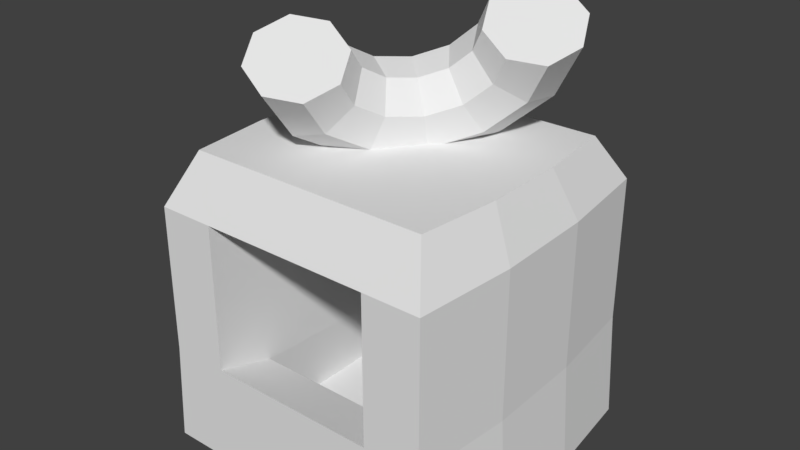 # Source: MacaroniStall.blend  (saved by Blender 2.78.0; exported with 4.5.12 LTS)
import bpy
from mathutils import Matrix  # noqa: F401  (used for matrix-valued properties, if any)

bpy.ops.wm.read_factory_settings(use_empty=True)
scene = bpy.context.scene
scene.name = 'Scene'

# ---- collections
col_collection_1 = bpy.data.collections.new('Collection 1'); scene.collection.children.link(col_collection_1)

# ---- world
world_world = bpy.data.worlds.new('World'); scene.world = world_world
world_world.color = (0.05088, 0.05088, 0.05088)
world_world.use_sun_shadow = False
world_world.sun_shadow_jitter_overblur = 0.0
world_world.cycles.sampling_method = 'MANUAL'

# ---- meshes
me_macaronistall = bpy.data.meshes.new('MacaroniStall')
me_macaronistall.from_pydata([(0.4137, 0.3142, 1.393), (0.316, 0.3369, 1.449), (0.2154, 0.2831, 1.461), (0.1708, 0.1843, 1.423), (0.2083, 0.09843, 1.357), (0.306, 0.07577, 1.301), (0.4066, 0.1296, 1.288), (0.4512, 0.2284, 1.326), (0.2847, 0.3807, 1.191), (0.1988, 0.3973, 1.265), (0.1267, 0.3288, 1.323), (0.1106, 0.2153, 1.329), (0.16, 0.1234, 1.281), (0.2459, 0.1068, 1.207), (0.318, 0.1753, 1.15), (0.3341, 0.2888, 1.143), (0.1023, 0.3369, 1.028), (0.03313, 0.3575, 1.117), (0.001324, 0.2986, 1.211), (0.02553, 0.1949, 1.253), (0.09158, 0.1069, 1.22), (0.1608, 0.08633, 1.131), (0.1926, 0.1452, 1.038), (0.1684, 0.2489, 0.9951), (-0.0847, 0.1944, 0.9476), (-0.1368, 0.2281, 1.044), (-0.1272, 0.2007, 1.155), (-0.06171, 0.1284, 1.216), (0.02144, 0.0535, 1.19), (0.07351, 0.01987, 1.094), (0.06399, 0.04723, 0.9825), (-0.001545, 0.1195, 0.922), (-0.2262, -0.008423, 0.9712), (-0.2653, 0.04377, 1.066), (-0.2245, 0.06124, 1.172), (-0.1277, 0.03376, 1.227), (-0.03162, -0.02257, 1.199), (0.007494, -0.07477, 1.105), (-0.0333, -0.09224, 0.9987), (-0.1301, -0.06476, 0.9434), (-0.2843, -0.2174, 1.092), (-0.3181, -0.146, 1.176), (-0.2645, -0.0824, 1.255), (-0.1548, -0.06371, 1.283), (-0.0534, -0.1009, 1.245), (-0.0196, -0.1722, 1.161), (-0.07323, -0.2359, 1.082), (-0.1829, -0.2546, 1.054), (-0.2434, -0.3764, 1.279), (-0.2809, -0.2905, 1.345), (-0.2364, -0.1917, 1.383), (-0.1357, -0.1379, 1.37), (-0.03807, -0.1606, 1.314), (-0.0005216, -0.2464, 1.248), (-0.04511, -0.3452, 1.21), (-0.1457, -0.399, 1.223), (-0.1407, -0.2685, 1.297), (0.311, 0.2063, 1.375), (-0.5, -0.5, 0.0), (-0.4097, -0.4097, 1.0), (-0.5, 0.5, 0.0), (-0.4097, 0.4097, 1.0), (0.5, -0.5, 0.0), (0.4097, -0.4097, 1.0), (0.5, 0.5, 0.0), (0.4097, 0.4097, 1.0), (-0.4802, -0.5, 0.8301), (0.4802, -0.5, 0.8301), (0.3, 0.5, 0.0), (0.2458, 0.4097, 1.0), (0.3, -0.5, 0.0), (0.2458, -0.4097, 1.0), (0.2881, -0.5, 0.8301), (-0.3, 0.5, 0.0), (-0.2458, -0.4097, 1.0), (-0.2881, -0.5, 0.8301), (-0.2458, 0.4097, 1.0), (-0.3, -0.5, 0.0), (-0.4802, 0.5, 0.357), (0.4802, 0.5, 0.357), (0.4802, -0.5, 0.3384), (-0.4802, -0.5, 0.3384), (0.2881, 0.5, 0.357), (0.2881, -0.5, 0.3384), (-0.2881, 0.5, 0.357), (-0.2881, -0.5, 0.3384), (0.2881, 0.3, 0.8301), (-0.2881, 0.3, 0.8301), (0.2881, 0.3, 0.249), (-0.2881, 0.3, 0.249), (-0.2881, -0.3, 0.2771), (-0.2881, -0.3, 0.8301), (0.2881, -0.3, 0.8301), (0.2881, -0.3, 0.2771), (0.3, 0.3, 0.04902), (-0.3, 0.3, 0.04902), (-0.3, -0.3, 0.04902), (0.3, -0.3, 0.04902), (-0.4802, 0.5, 0.85), (0.4802, 0.5, 0.85), (0.2881, 0.5, 0.85), (-0.2881, 0.5, 0.85), (-0.5357, 0.1667, 0.0), (-0.5357, -0.1667, 0.0), (-0.439, -0.1366, 1.0), (-0.439, 0.1366, 1.0), (0.5357, -0.1667, 0.0), (0.5357, 0.1667, 0.0), (0.439, 0.1366, 1.0), (0.439, -0.1366, 1.0), (0.2634, 0.1366, 1.0), (0.2634, -0.1366, 1.0), (0.3214, 0.1667, 0.0), (0.3214, -0.1667, 0.0), (-0.3214, 0.1667, 0.0), (-0.3214, -0.1667, 0.0), (-0.2634, 0.1366, 1.0), (-0.2634, -0.1366, 1.0), (-0.5146, -0.1667, 0.3446), (-0.5146, 0.1667, 0.3508), (0.5146, 0.1667, 0.3508), (0.5146, -0.1667, 0.3446), (-0.5146, -0.1667, 0.8367), (-0.5146, 0.1667, 0.8434), (0.5146, 0.1667, 0.8434), (0.5146, -0.1667, 0.8367)], [], [(0, 8, 9, 1), (1, 9, 10, 2), (2, 10, 11, 3), (3, 11, 12, 4), (4, 12, 13, 5), (5, 13, 14, 6), (6, 14, 15, 7), (0, 7, 15, 8), (8, 16, 17, 9), (9, 17, 18, 10), (10, 18, 19, 11), (11, 19, 20, 12), (12, 20, 21, 13), (13, 21, 22, 14), (14, 22, 23, 15), (15, 23, 16, 8), (16, 24, 25, 17), (17, 25, 26, 18), (18, 26, 27, 19), (19, 27, 28, 20), (20, 28, 29, 21), (21, 29, 30, 22), (22, 30, 31, 23), (23, 31, 24, 16), (24, 32, 33, 25), (25, 33, 34, 26), (26, 34, 35, 27), (27, 35, 36, 28), (28, 36, 37, 29), (29, 37, 38, 30), (30, 38, 39, 31), (31, 39, 32, 24), (32, 40, 41, 33), (33, 41, 42, 34), (34, 42, 43, 35), (35, 43, 44, 36), (36, 44, 45, 37), (37, 45, 46, 38), (38, 46, 47, 39), (39, 47, 40, 32), (40, 48, 49, 41), (41, 49, 50, 42), (42, 50, 51, 43), (43, 51, 52, 44), (44, 52, 53, 45), (45, 53, 54, 46), (46, 54, 55, 47), (47, 55, 48, 40), (49, 48, 56), (50, 49, 56), (52, 51, 56), (51, 50, 56), (48, 55, 56), (53, 52, 56), (55, 54, 56), (54, 53, 56), (0, 1, 57), (6, 7, 57), (3, 4, 57), (5, 6, 57), (2, 3, 57), (7, 0, 57), (4, 5, 57), (1, 2, 57), (123, 105, 61, 98), (100, 69, 65, 99), (125, 109, 63, 67), (75, 74, 59, 66), (113, 106, 62, 70), (117, 104, 59, 74), (85, 75, 66, 81), (98, 101, 84, 78), (123, 98, 78, 119), (125, 67, 80, 121), (80, 67, 72, 83), (109, 111, 71, 63), (115, 113, 70, 77), (67, 63, 71, 72), (101, 76, 69, 100), (98, 61, 76, 101), (103, 115, 77, 58), (100, 99, 79, 82), (91, 90, 89, 87), (111, 117, 74, 71), (72, 71, 74, 75), (70, 83, 85, 77), (60, 78, 84, 73), (62, 80, 83, 70), (73, 84, 82, 68), (102, 119, 78, 60), (68, 82, 79, 64), (106, 121, 80, 62), (77, 85, 81, 58), (88, 86, 87, 89), (93, 92, 86, 88), (92, 91, 87, 86), (93, 88, 94, 97), (85, 83, 93, 90), (72, 75, 91, 92), (83, 72, 92, 93), (75, 85, 90, 91), (96, 97, 94, 95), (88, 89, 95, 94), (90, 93, 97, 96), (89, 90, 96, 95), (101, 100, 82, 84), (64, 79, 120, 107), (107, 120, 121, 106), (58, 81, 118, 103), (103, 118, 119, 102), (69, 76, 116, 110), (110, 116, 117, 111), (60, 73, 114, 102), (102, 114, 115, 103), (73, 68, 112, 114), (114, 112, 113, 115), (65, 69, 110, 108), (108, 110, 111, 109), (99, 124, 120, 79), (124, 125, 121, 120), (66, 122, 118, 81), (122, 123, 119, 118), (76, 61, 105, 116), (116, 105, 104, 117), (68, 64, 107, 112), (112, 107, 106, 113), (99, 65, 108, 124), (124, 108, 109, 125), (66, 59, 104, 122), (122, 104, 105, 123)])
me_macaronistall.use_remesh_preserve_volume = False
me_macaronistall.use_remesh_preserve_attributes = False
me_macaronistall.use_mirror_vertex_groups = False
me_macaronistall.update()

# ---- objects
ob_macaronistall = bpy.data.objects.new('MacaroniStall', me_macaronistall)

# ---- transforms, parenting, visibility, modifiers, constraints
ob_macaronistall.location = (0.0, 0.0, 0.0)
ob_macaronistall.lineart.crease_threshold = 0.0

# ---- collection membership
col_collection_1.objects.link(ob_macaronistall)

# ---- scene / render settings (as saved in the file)
scene.frame_start = 1; scene.frame_end = 250; scene.frame_set(1)
scene.render.engine = 'CYCLES'
scene.render.resolution_percentage = 50
scene.render.dither_intensity = 0.0
scene.render.film_transparent = True
scene.render.use_motion_blur = True
scene.render.motion_blur_shutter = 0.25
scene.cycles.use_denoising = False
scene.cycles.samples = 128
scene.cycles.sampling_pattern = 'TABULATED_SOBOL'
scene.cycles.light_sampling_threshold = 0.0
scene.cycles.use_adaptive_sampling = False
scene.cycles.use_light_tree = False
scene.cycles.blur_glossy = 0.0
scene.cycles.sample_clamp_indirect = 0.0
scene.view_settings.view_transform = 'Standard'
bpy.context.view_layer.update()

# ---- added for rendering (the .blend has no active camera and no usable light): camera, sun
cam_auto = bpy.data.cameras.new('AutoCamera')
cam_auto.lens = 50.0
cam_auto.sensor_width = 36.0
cam_auto.clip_end = 1000.0
ob_auto_camera = bpy.data.objects.new('AutoCamera', cam_auto)
scene.collection.objects.link(ob_auto_camera)
ob_auto_camera.location = (1.91489, -2.29787, 2.26256)
ob_auto_camera.rotation_euler = (1.09748, -7.21219e-08, 0.694738)
scene.camera = ob_auto_camera
light_auto_sun = bpy.data.lights.new('AutoSun', 'SUN')
light_auto_sun.energy = 3.0
light_auto_sun.angle = 0.0523599
ob_auto_sun = bpy.data.objects.new('AutoSun', light_auto_sun)
scene.collection.objects.link(ob_auto_sun)
ob_auto_sun.rotation_euler = (0.872665, 0.174533, 0.523599)
bpy.context.view_layer.update()
